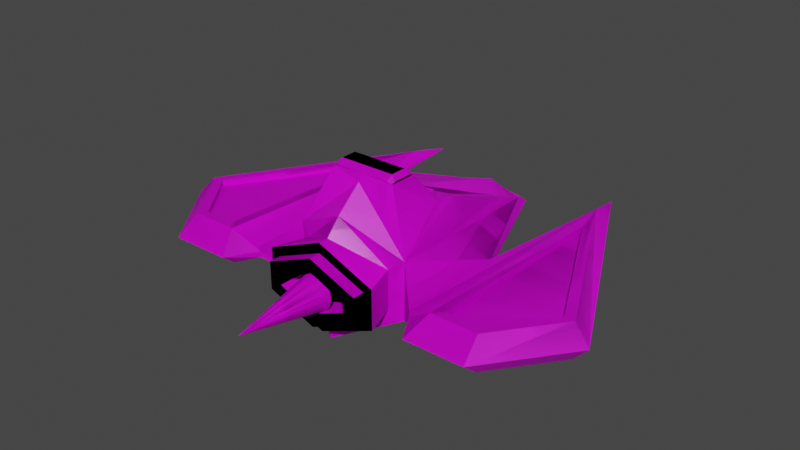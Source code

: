 # Source: small_fighter.blend  (saved by Blender 3.1.7; exported with 4.5.12 LTS)
import bpy
from mathutils import Matrix  # noqa: F401  (used for matrix-valued properties, if any)

bpy.ops.wm.read_factory_settings(use_empty=True)
scene = bpy.context.scene
scene.name = 'Scene'

# ---- collections
col_collection = bpy.data.collections.new('Collection'); scene.collection.children.link(col_collection)
col_export = bpy.data.collections.new('Export'); scene.collection.children.link(col_export)

# ---- images (referenced by path relative to the original .blend; pixels are not part of the script)
import os
ASSET_DIR = os.environ.get("B2B_ASSET_DIR", "")  # directory of the original .blend (textures are referenced by path, not embedded)
HERE = os.path.dirname(os.path.abspath(__file__))  # packed textures are extracted next to this script under _unpacked/

def load_image(name, relpath, width, height, colorspace="sRGB"):
    """Load a texture the original file referenced (path relative to the .blend, or extracted next to this script)."""
    p = next((c for c in (os.path.join(HERE, relpath), os.path.join(ASSET_DIR, relpath)) if relpath and os.path.exists(c)), "")
    if p:
        img = bpy.data.images.load(p, check_existing=True)
        img.name = name
    else:  # same state as the original file: an image datablock whose file is absent (Cycles renders it pink)
        img = bpy.data.images.new(name, width, height)
        img.source = "FILE"
        img.filepath = "//" + (relpath or name)
    img.colorspace_settings.name = colorspace
    return img
img_aurora_palette_square_png = load_image('aurora_palette-square.png', 'aurora_palette-square.png', 1024, 1024, 'sRGB')

# ---- materials (node trees are filled in below, after node groups)
mat_material = bpy.data.materials.new('Material')
mat_material.alpha_threshold = 0.0
mat_material.use_transparent_shadow = False
mat_material.line_color = (0.0, 0.0, 0.0, 1.0)

# ---- material node trees
mat_material.use_nodes = True; mat_material.node_tree.nodes.clear()
_N = mat_material.node_tree.nodes; _L = mat_material.node_tree.links
n0 = _N.new('ShaderNodeTexImage'); n0.name = 'Image Texture'; n0.location = (-211, 199)
n0.image = img_aurora_palette_square_png
n0.interpolation = 'Closest'
n1 = _N.new('ShaderNodeBsdfPrincipled'); n1.name = 'Principled BSDF'; n1.location = (134, 280)
n1.distribution = 'GGX'
n1.subsurface_method = 'RANDOM_WALK_SKIN'
n1.inputs[2].default_value = 0.4
n1.inputs[3].default_value = 1.45
n1.inputs[27].default_value = (0.0, 0.0, 0.0, 1.0)
n1.inputs[28].default_value = 1.0
n2 = _N.new('ShaderNodeOutputMaterial'); n2.name = 'Material Output'; n2.location = (449, 306)
_L.new(n1.outputs[0], n2.inputs[0])
_L.new(n0.outputs[0], n1.inputs[0])
n2.is_active_output = True

# ---- world
world_world = bpy.data.worlds.new('World'); scene.world = world_world
world_world.use_nodes = True; world_world.node_tree.nodes.clear()
_N = world_world.node_tree.nodes; _L = world_world.node_tree.links
n0 = _N.new('ShaderNodeOutputWorld'); n0.name = 'World Output'; n0.location = (300, 300)
n1 = _N.new('ShaderNodeBackground'); n1.name = 'Background'; n1.location = (10, 300)
n1.inputs[0].default_value = (0.05088, 0.05088, 0.05088, 1.0)
_L.new(n1.outputs[0], n0.inputs[0])
n0.is_active_output = True
world_world.color = (0.05088, 0.05088, 0.05088)
world_world.use_sun_shadow = False
world_world.sun_shadow_jitter_overblur = 0.0

# ---- meshes
me_cube = bpy.data.meshes.new('Cube')
me_cube.from_pydata([(-0.7858, -0.5998, -0.3357), (-0.6423, 2.891, -0.1396), (-0.5746, 2.895, 0.1514), (-0.7858, -0.5998, 0.3357), (3.258e-07, -1.0, -0.736), (-9.893e-07, 3.036, -0.2203), (3.258e-07, -1.0, 0.736), (-2.33e-07, 0.7152, 1.039), (-4.49e-08, 0.1378, 1.569), (4.49e-08, -0.1378, 1.569), (-1.472, -0.9582, 0.09157), (-1.472, -0.9582, -0.1044), (-1.472, 0.9482, 0.09157), (-1.472, 0.9482, -0.1044), (-2.088, -0.9349, 0.2993), (-1.932, -1.093, -0.301), (-2.035, 2.627, 0.1685), (-1.932, 3.186, -0.1422), (-2.652, -0.935, 0.2943), (-2.731, -1.093, -0.301), (-3.353, -0.002209, 0.2965), (-3.538, -0.01883, -0.301), (-1.0, -0.4907, 0.4907), (-0.6944, 0.5473, 1.039), (-0.6812, 0.9597, 0.9304), (-0.5064, 0.3528, 1.329), (-0.5498, 0.3255, 1.377), (-0.4761, 0.252, 1.499), (-0.5539, -0.2252, 1.458), (-0.4761, -0.252, 1.499), (-0.5539, 0.169, 1.491), (-0.4761, 0.1378, 1.569), (-0.5539, -0.169, 1.491), (-0.4761, -0.1378, 1.569), (-1.183e-07, 0.3631, 1.341), (-8.212e-08, 0.252, 1.499), (8.212e-08, -0.252, 1.499), (1.037e-07, -0.3182, 1.38), (-1.0, -0.4907, -0.4907), (0.0, -0.76, 1.0), (3.258e-07, -1.0, -0.9358), (3.829e-07, -1.175, 0.736), (3.829e-07, -1.175, -0.5663), (-0.8199, -1.175, 0.2304), (-0.8199, -1.175, -0.2304), (-0.9769, -1.175, 0.3357), (-0.9769, -1.175, -0.3357), (3.829e-07, -1.175, 0.5663), (3.829e-07, -1.175, -0.736), (4.475e-07, -1.373, 0.5663), (4.475e-07, -1.373, -0.3401), (-0.6106, -1.373, 0.08996), (-0.6106, -1.373, -0.08996), (-0.8199, -1.373, 0.2304), (-0.8199, -1.373, -0.2304), (4.475e-07, -1.373, 0.3401), (4.475e-07, -1.373, -0.5663), (3.142e-07, -0.9642, 0.3401), (3.142e-07, -0.9642, -0.3401), (-0.6106, -0.9642, 0.08996), (-0.6106, -0.9642, -0.08996), (-0.76, 0.5393, 1.0), (-0.545, 0.8259, 0.9804), (-0.4761, 0.3182, 1.38), (-0.5539, 0.2252, 1.458), (-1.037e-07, 0.3182, 1.38), (-2.69e-07, 0.8256, 0.9794), (-0.5571, 0.7208, 1.045), (-0.4933, 0.3244, 1.295), (-0.5477, 0.6919, 1.01), (-1.087e-07, 0.3337, 1.305), (-2.234e-07, 0.6857, 1.002), (-0.6725, 0.521, 1.007), (-0.528, 0.2993, 1.346), (-1.0, -0.4907, 0.0), (-0.578, 3.095, 0.05033), (-1.052e-06, 3.228, 0.05378), (-1.472, -0.9582, 0.0), (-1.472, 0.9482, 0.0), (-1.765, -1.466, 0.0), (-1.765, 4.006, 0.0), (-2.786, -1.466, 0.0), (-3.818, -0.09244, 0.0), (-0.7858, -0.5998, 0.0), (-0.9769, -1.175, 0.0), (-0.8199, -1.175, 0.0), (-0.8199, -1.373, 0.0), (-0.6106, -1.373, 0.0), (3.142e-07, -0.9642, 0.0), (-0.6106, -0.9642, 0.0), (-0.5743, 0.76, 1.0), (-0.7505, 0.9321, 0.9306), (-0.6423, 2.891, 0.1396), (-2.476e-07, 0.76, 1.0), (-0.6423, 3.128, 0.0), (-1.067e-06, 3.273, 0.0), (-0.5673, 2.877, 0.1185), (-9.832e-07, 3.017, 0.2517), (-1.046e-06, 3.209, 0.02094), (-2.629e-07, 0.8067, 0.9466), (-0.5377, 0.8071, 0.9475), (-0.6739, 0.9408, 0.8976), (-0.5707, 3.076, 0.01749), (-1.932, -1.093, 0.301), (-1.867, 3.316, 0.1431), (-2.731, -1.093, 0.301), (-3.538, -0.01883, 0.301), (-2.09, -0.9383, 0.1915), (-2.038, 2.623, 0.06075), (-2.655, -0.9384, 0.1866), (-3.355, -0.00562, 0.1888)], [], [(40, 38, 1, 5), (22, 92, 12, 10), (83, 0, 46, 84), (22, 39, 37, 28), (24, 62, 100, 101), (64, 28, 32, 30), (22, 61, 91, 92), (29, 36, 9, 33), (35, 27, 31, 8), (33, 9, 8, 31), (62, 66, 99, 100), (10, 12, 104, 103), (74, 22, 10, 77), (1, 38, 11, 13), (94, 1, 13, 78), (18, 14, 107, 109), (77, 10, 103, 79), (13, 11, 15, 17), (78, 13, 17, 80), (81, 105, 106, 82), (79, 103, 105, 81), (17, 15, 19, 21), (80, 17, 21, 82), (61, 90, 91), (63, 64, 27), (33, 31, 30, 32), (27, 35, 65, 63), (36, 29, 28, 37), (64, 30, 31, 27), (32, 28, 29, 33), (61, 22, 28, 64), (83, 3, 22, 74), (3, 6, 39, 22), (4, 0, 38, 40), (44, 42, 56, 54), (6, 3, 45, 41), (0, 4, 48, 46), (85, 43, 45, 84), (43, 47, 41, 45), (42, 44, 46, 48), (52, 50, 58, 60), (85, 44, 54, 86), (47, 43, 53, 49), (87, 51, 53, 86), (51, 55, 49, 53), (50, 52, 54, 56), (88, 57, 59, 89), (87, 52, 60, 89), (55, 51, 59, 57), (23, 67, 90, 61), (25, 26, 64, 63), (26, 23, 61, 64), (34, 25, 63, 65), (67, 7, 93, 90), (23, 26, 73, 72), (7, 67, 69, 71), (71, 69, 68, 70), (72, 73, 68, 69), (67, 23, 72, 69), (25, 34, 70, 68), (26, 25, 68, 73), (51, 87, 89, 59), (58, 88, 89, 60), (52, 87, 86, 54), (43, 85, 86, 53), (44, 85, 84, 46), (0, 83, 74, 38), (104, 80, 82, 106), (15, 79, 81, 19), (19, 81, 82, 21), (12, 78, 80, 104), (11, 77, 79, 15), (92, 94, 78, 12), (38, 74, 77, 11), (1, 94, 95, 5), (3, 83, 84, 45), (62, 24, 91, 90), (24, 2, 92, 91), (66, 62, 90, 93), (2, 75, 94, 92), (75, 76, 95, 94), (101, 100, 99, 97, 96), (102, 96, 97, 98), (75, 2, 96, 102), (2, 24, 101, 96), (76, 75, 102, 98), (16, 14, 103, 104), (18, 20, 106, 105), (20, 16, 104, 106), (14, 18, 105, 103), (107, 108, 110, 109), (20, 18, 109, 110), (16, 20, 110, 108), (14, 16, 108, 107)])
_uv = me_cube.uv_layers.new(name='UVMap')
_uv.uv.foreach_set('vector', [0.2257, 0.9809, 0.2257, 0.9809, 0.2257, 0.9809, 0.2257, 0.9809, 0.2257, 0.9809, 0.2257, 0.9809, 0.2257, 0.9809, 0.2257, 0.9809, 0.2257, 0.9809, 0.2257, 0.9809, 0.2257, 0.9809, 0.2257, 0.9809, 0.2257, 0.9809, 0.2257, 0.9809, 0.2257, 0.9809, 0.2257, 0.9809, 0.2257, 0.9809, 0.2257, 0.9809, 0.2257, 0.9809, 0.2257, 0.9809, 0.2257, 0.9809, 0.2257, 0.9809, 0.2257, 0.9809, 0.2257, 0.9809, 0.2257, 0.9809, 0.2257, 0.9809, 0.2257, 0.9809, 0.2257, 0.9809, 0.2257, 0.9809, 0.2257, 0.9809, 0.2257, 0.9809, 0.2257, 0.9809, 0.2257, 0.9809, 0.2257, 0.9809, 0.2257, 0.9809, 0.2257, 0.9809, 0.2257, 0.9809, 0.2257, 0.9809, 0.2257, 0.9809, 0.2257, 0.9809, 0.2257, 0.9809, 0.2257, 0.9809, 0.2257, 0.9809, 0.2257, 0.9809, 0.2257, 0.9809, 0.2257, 0.9809, 0.2257, 0.9809, 0.2257, 0.9809, 0.2257, 0.9809, 0.2257, 0.9809, 0.2257, 0.9809, 0.2257, 0.9809, 0.2257, 0.9809, 0.2257, 0.9809, 0.2257, 0.9809, 0.2257, 0.9809, 0.2257, 0.9809, 0.2257, 0.9809, 0.2257, 0.9809, 0.2257, 0.9809, 0.2257, 0.9809, 0.2257, 0.9809, 0.2257, 0.9809, 0.2257, 0.9809, 0.2257, 0.9809, 0.2257, 0.9809, 0.2257, 0.9809, 0.2257, 0.9809, 0.2257, 0.9809, 0.2257, 0.9809, 0.2257, 0.9809, 0.2257, 0.9809, 0.2257, 0.9809, 0.2257, 0.9809, 0.2257, 0.9809, 0.2257, 0.9809, 0.2257, 0.9809, 0.2257, 0.9809, 0.2257, 0.9809, 0.2257, 0.9809, 0.2257, 0.9809, 0.2257, 0.9809, 0.2257, 0.9809, 0.2257, 0.9809, 0.2257, 0.9809, 0.2257, 0.9809, 0.2257, 0.9809, 0.2257, 0.9809, 0.2257, 0.9809, 0.2257, 0.9809, 0.2257, 0.9809, 0.2257, 0.9809, 0.2257, 0.9809, 0.2257, 0.9809, 0.2257, 0.9809, 0.2257, 0.9809, 0.2257, 0.9809, 0.2257, 0.9809, 0.2257, 0.9809, 0.2257, 0.9809, 0.2257, 0.9809, 0.2257, 0.9809, 0.2257, 0.9809, 0.2257, 0.9809, 0.2257, 0.9809, 0.2257, 0.9809, 0.2257, 0.9809, 0.2257, 0.9809, 0.2257, 0.9809, 0.2257, 0.9809, 0.2257, 0.9809, 0.2257, 0.9809, 0.2257, 0.9809, 0.2257, 0.9809, 0.2257, 0.9809, 0.2257, 0.9809, 0.2257, 0.9809, 0.2257, 0.9809, 0.2257, 0.9809, 0.2257, 0.9809, 0.2257, 0.9809, 0.2257, 0.9809, 0.2257, 0.9809, 0.2257, 0.9809, 0.2257, 0.9809, 0.2257, 0.9809, 0.2257, 0.9809, 0.2257, 0.9809, 0.2257, 0.9809, 0.2257, 0.9809, 0.2257, 0.9809, 0.2257, 0.9809, 0.2257, 0.9809, 0.2257, 0.9809, 0.2257, 0.9809, 0.2257, 0.9809, 0.2257, 0.9809, 0.2257, 0.9809, 0.2257, 0.9809, 0.2257, 0.9809, 0.2257, 0.9809, 0.2257, 0.9809, 0.2257, 0.9809, 0.2257, 0.9809, 0.2257, 0.9809, 0.2257, 0.9809, 0.2257, 0.9809, 0.2257, 0.9809, 0.2257, 0.9809, 0.2257, 0.9809, 0.2257, 0.9809, 0.2257, 0.9809, 0.2257, 0.9809, 0.2257, 0.9809, 0.2257, 0.9809, 0.2257, 0.9809, 0.2257, 0.9809, 0.2257, 0.9809, 0.2257, 0.9809, 0.2257, 0.9809, 0.2257, 0.9809, 0.2257, 0.9809, 0.2257, 0.9809, 0.2257, 0.9809, 0.2257, 0.9809, 0.2257, 0.9809, 0.2257, 0.9809, 0.2257, 0.9809, 0.2257, 0.9809, 0.2257, 0.9809, 0.2257, 0.9809, 0.2257, 0.9809, 0.2257, 0.9809, 0.2257, 0.9809, 0.2257, 0.9809, 0.2257, 0.9809, 0.2257, 0.9809, 0.2257, 0.9809, 0.2257, 0.9809, 0.2257, 0.9809, 0.2257, 0.9809, 0.2257, 0.9809, 0.2257, 0.9809, 0.2257, 0.9809, 0.2257, 0.9809, 0.2257, 0.9809, 0.2257, 0.9809, 0.2257, 0.9809, 0.2257, 0.9809, 0.2257, 0.9809, 0.2257, 0.9809, 0.2257, 0.9809, 0.2257, 0.9809, 0.2257, 0.9809, 0.2257, 0.9809, 0.2257, 0.9809, 0.2257, 0.9809, 0.2257, 0.9809, 0.2257, 0.9809, 0.2257, 0.9809, 0.2257, 0.9809, 0.2257, 0.9809, 0.2257, 0.9809, 0.2257, 0.9809, 0.2257, 0.9809, 0.2257, 0.9809, 0.2257, 0.9809, 0.2257, 0.9809, 0.2257, 0.9809, 0.2257, 0.9809, 0.2257, 0.9809, 0.2257, 0.9809, 0.2257, 0.9809, 0.2257, 0.9809, 0.2257, 0.9809, 0.2257, 0.9809, 0.2257, 0.9809, 0.2257, 0.9809, 0.2257, 0.9809, 0.2257, 0.9809, 0.2257, 0.9809, 0.2257, 0.9809, 0.1545, 0.9248, 0.1545, 0.9248, 0.1545, 0.9248, 0.1545, 0.9248, 0.1545, 0.9248, 0.1545, 0.9248, 0.1545, 0.9248, 0.1545, 0.9248, 0.2257, 0.9809, 0.2257, 0.9809, 0.2257, 0.9809, 0.2257, 0.9809, 0.2257, 0.9809, 0.2257, 0.9809, 0.2257, 0.9809, 0.2257, 0.9809, 0.2257, 0.9809, 0.2257, 0.9809, 0.2257, 0.9809, 0.2257, 0.9809, 0.2257, 0.9809, 0.2257, 0.9809, 0.2257, 0.9809, 0.2257, 0.9809, 0.2257, 0.9809, 0.2257, 0.9809, 0.2257, 0.9809, 0.2257, 0.9809, 0.2257, 0.9809, 0.2257, 0.9809, 0.2257, 0.9809, 0.2257, 0.9809, 0.2257, 0.9809, 0.2257, 0.9809, 0.2257, 0.9809, 0.2257, 0.9809, 0.2257, 0.9809, 0.2257, 0.9809, 0.2257, 0.9809, 0.2257, 0.9809, 0.2257, 0.9809, 0.2257, 0.9809, 0.2257, 0.9809, 0.2257, 0.9809, 0.2257, 0.9809, 0.2257, 0.9809, 0.2257, 0.9809, 0.2257, 0.9809, 0.2257, 0.9809, 0.2257, 0.9809, 0.2257, 0.9809, 0.2257, 0.9809, 0.2257, 0.9809, 0.2257, 0.9809, 0.2257, 0.9809, 0.2257, 0.9809, 0.2257, 0.9809, 0.2257, 0.9809, 0.2257, 0.9809, 0.2257, 0.9809, 0.2257, 0.9809, 0.2257, 0.9809, 0.2257, 0.9809, 0.2257, 0.9809, 0.2257, 0.9809, 0.2257, 0.9809, 0.2257, 0.9809, 0.2257, 0.9809, 0.2257, 0.9809, 0.2257, 0.9809, 0.2257, 0.9809, 0.2257, 0.9809, 0.2257, 0.9809, 0.2257, 0.9809, 0.2257, 0.9809, 0.2257, 0.9809, 0.2257, 0.9809, 0.2257, 0.9809, 0.2257, 0.9809, 0.2257, 0.9809, 0.2257, 0.9809, 0.2257, 0.9809, 0.2257, 0.9809, 0.2257, 0.9809, 0.2257, 0.9809, 0.2257, 0.9809, 0.2257, 0.9809, 0.2257, 0.9809, 0.2257, 0.9809, 0.2257, 0.9809, 0.2257, 0.9809, 0.2257, 0.9809, 0.2257, 0.9809, 0.2257, 0.9809, 0.2257, 0.9809, 0.2257, 0.9809, 0.2257, 0.9809, 0.2257, 0.9809, 0.2257, 0.9809, 0.2257, 0.9809, 0.9591, 0.9248, 0.9591, 0.9248, 0.9591, 0.9248, 0.9591, 0.9248, 0.9591, 0.9248, 0.9591, 0.9248, 0.9591, 0.9248, 0.9591, 0.9248, 0.9591, 0.9248, 0.2257, 0.9809, 0.2257, 0.9809, 0.2257, 0.9809, 0.2257, 0.9809, 0.2257, 0.9809, 0.2257, 0.9809, 0.2257, 0.9809, 0.2257, 0.9809, 0.2257, 0.9809, 0.2257, 0.9809, 0.2257, 0.9809, 0.2257, 0.9809, 0.2257, 0.9809, 0.2257, 0.9809, 0.2257, 0.9809, 0.2257, 0.9809, 0.2257, 0.9809, 0.2257, 0.9809, 0.2257, 0.9809, 0.2257, 0.9809, 0.2257, 0.9809, 0.2257, 0.9809, 0.2257, 0.9809, 0.2257, 0.9809, 0.2257, 0.9809, 0.2257, 0.9809, 0.2257, 0.9809, 0.2257, 0.9809, 0.9591, 0.9248, 0.9591, 0.9248, 0.9591, 0.9248, 0.9591, 0.9248, 0.2257, 0.9809, 0.2257, 0.9809, 0.2257, 0.9809, 0.2257, 0.9809, 0.2257, 0.9809, 0.2257, 0.9809, 0.2257, 0.9809, 0.2257, 0.9809, 0.2257, 0.9809, 0.2257, 0.9809, 0.2257, 0.9809, 0.2257, 0.9809])
me_cube.materials.append(mat_material)
me_cube.use_remesh_preserve_volume = False
me_cube.use_remesh_preserve_attributes = False
me_cube.use_mirror_vertex_groups = False
me_cube.update()
me_cube_001 = bpy.data.meshes.new('Cube.001')
me_cube_001.from_pydata([(0.05814, -1.278, 0.268), (0.0, -1.278, 0.2737), (0.1141, -1.278, 0.251), (0.1656, -1.278, 0.2235), (0.2107, -1.278, 0.1864), (0.2478, -1.278, 0.1413), (0.2753, -1.278, 0.08974), (0.2923, -1.278, 0.03383), (0.298, -1.278, -0.02431), (0.2923, -1.278, -0.08246), (0.2753, -1.278, -0.1384), (0.2478, -1.278, -0.1899), (0.2107, -1.278, -0.2351), (0.1656, -1.278, -0.2721), (0.1141, -1.278, -0.2997), (0.05814, -1.278, -0.3166), (0.0, -1.278, -0.3223), (-0.05814, -1.278, -0.3166), (-0.1141, -1.278, -0.2997), (-0.1656, -1.278, -0.2721), (-0.2107, -1.278, -0.2351), (-0.2478, -1.278, -0.1899), (-0.2753, -1.278, -0.1384), (-0.2923, -1.278, -0.08246), (-0.298, -1.278, -0.02431), (-0.2923, -1.278, 0.03383), (-0.2753, -1.278, 0.08974), (-0.2478, -1.278, 0.1413), (-0.2107, -1.278, 0.1864), (-0.1656, -1.278, 0.2235), (-0.1141, -1.278, 0.251), (-0.05814, -1.278, 0.268), (0.0, -2.787, -0.02431)], [], [(1, 32, 0), (0, 32, 2), (2, 32, 3), (3, 32, 4), (4, 32, 5), (5, 32, 6), (6, 32, 7), (7, 32, 8), (8, 32, 9), (9, 32, 10), (10, 32, 11), (11, 32, 12), (12, 32, 13), (13, 32, 14), (14, 32, 15), (15, 32, 16), (16, 32, 17), (17, 32, 18), (18, 32, 19), (19, 32, 20), (20, 32, 21), (21, 32, 22), (22, 32, 23), (23, 32, 24), (24, 32, 25), (25, 32, 26), (26, 32, 27), (27, 32, 28), (28, 32, 29), (29, 32, 30), (0, 2, 3, 4, 5, 6, 7, 8, 9, 10, 11, 12, 13, 14, 15, 16, 17, 18, 19, 20, 21, 22, 23, 24, 25, 26, 27, 28, 29, 30, 31, 1), (30, 32, 31), (31, 32, 1)])
_uv = me_cube_001.uv_layers.new(name='UVMap')
_uv.uv.foreach_set('vector', [0.1602, 0.9102, 0.1602, 0.9102, 0.1602, 0.9102, 0.1602, 0.9102, 0.1602, 0.9102, 0.1602, 0.9102, 0.1602, 0.9102, 0.1602, 0.9102, 0.1602, 0.9102, 0.1602, 0.9102, 0.1602, 0.9102, 0.1602, 0.9102, 0.1602, 0.9102, 0.1602, 0.9102, 0.1602, 0.9102, 0.1602, 0.9102, 0.1602, 0.9102, 0.1602, 0.9102, 0.1602, 0.9102, 0.1602, 0.9102, 0.1602, 0.9102, 0.1602, 0.9102, 0.1602, 0.9102, 0.1602, 0.9102, 0.1602, 0.9102, 0.1602, 0.9102, 0.1602, 0.9102, 0.1602, 0.9102, 0.1602, 0.9102, 0.1602, 0.9102, 0.1602, 0.9102, 0.1602, 0.9102, 0.1602, 0.9102, 0.1602, 0.9102, 0.1602, 0.9102, 0.1602, 0.9102, 0.1602, 0.9102, 0.1602, 0.9102, 0.1602, 0.9102, 0.1602, 0.9102, 0.1602, 0.9102, 0.1602, 0.9102, 0.1602, 0.9102, 0.1602, 0.9102, 0.1602, 0.9102, 0.1602, 0.9102, 0.1602, 0.9102, 0.1602, 0.9102, 0.1602, 0.9102, 0.1602, 0.9102, 0.1602, 0.9102, 0.1602, 0.9102, 0.1602, 0.9102, 0.1602, 0.9102, 0.1602, 0.9102, 0.1602, 0.9102, 0.1602, 0.9102, 0.1602, 0.9102, 0.1602, 0.9102, 0.1602, 0.9102, 0.1602, 0.9102, 0.1602, 0.9102, 0.1602, 0.9102, 0.1602, 0.9102, 0.1602, 0.9102, 0.1602, 0.9102, 0.1602, 0.9102, 0.1602, 0.9102, 0.1602, 0.9102, 0.1602, 0.9102, 0.1602, 0.9102, 0.1602, 0.9102, 0.1602, 0.9102, 0.1602, 0.9102, 0.1602, 0.9102, 0.1602, 0.9102, 0.1602, 0.9102, 0.1602, 0.9102, 0.1602, 0.9102, 0.1602, 0.9102, 0.1602, 0.9102, 0.1602, 0.9102, 0.1602, 0.9102, 0.1602, 0.9102, 0.1602, 0.9102, 0.1602, 0.9102, 0.1602, 0.9102, 0.1602, 0.9102, 0.1602, 0.9102, 0.1602, 0.9102, 0.1602, 0.9102, 0.1602, 0.9102, 0.1602, 0.9102, 0.1602, 0.9102, 0.1602, 0.9102, 0.1602, 0.9102, 0.1602, 0.9102, 0.1602, 0.9102, 0.1602, 0.9102, 0.1602, 0.9102, 0.1602, 0.9102, 0.1602, 0.9102, 0.1602, 0.9102, 0.1602, 0.9102, 0.1602, 0.9102, 0.1602, 0.9102, 0.1602, 0.9102, 0.1602, 0.9102, 0.1602, 0.9102, 0.1602, 0.9102, 0.1602, 0.9102, 0.1602, 0.9102, 0.1602, 0.9102, 0.1602, 0.9102, 0.1602, 0.9102, 0.1602, 0.9102, 0.1602, 0.9102, 0.1602, 0.9102, 0.1602, 0.9102, 0.1602, 0.9102, 0.1602, 0.9102, 0.1602, 0.9102, 0.1602, 0.9102, 0.1602, 0.9102, 0.1602, 0.9102, 0.1602, 0.9102, 0.1602, 0.9102, 0.1602, 0.9102])
me_cube_001.materials.append(mat_material)
me_cube_001.use_remesh_preserve_volume = False
me_cube_001.use_remesh_preserve_attributes = False
me_cube_001.use_mirror_vertex_groups = False
me_cube_001.update()

# ---- objects
ob_ship = bpy.data.objects.new('Ship', me_cube)
ob_jet = bpy.data.objects.new('Jet', me_cube_001)

# ---- transforms, parenting, visibility, modifiers, constraints
ob_ship.location = (0.0, 0.0, 0.0)
ob_ship.lock_rotations_4d = False
ob_ship.empty_display_type = 'ARROWS'
ob_ship.lineart.crease_threshold = 0.0
_m = ob_ship.modifiers.new('Mirror', 'MIRROR')
_m.use_clip = True
_m = ob_ship.modifiers.new('Mirror.001', 'MIRROR')
_m.use_clip = True
ob_jet.location = (0.0, 0.0, 0.0)
ob_jet.lock_rotations_4d = False
ob_jet.empty_display_type = 'ARROWS'
ob_jet.lineart.crease_threshold = 0.0
_m = ob_jet.modifiers.new('Mirror', 'MIRROR')
_m.use_clip = True
_m = ob_jet.modifiers.new('Mirror.001', 'MIRROR')
_m.use_clip = True

# ---- collection membership
col_collection.objects.link(ob_ship)
col_collection.objects.link(ob_jet)

# ---- scene / render settings (as saved in the file)
scene.frame_start = 1; scene.frame_end = 250; scene.frame_set(1)
scene.render.engine = 'BLENDER_EEVEE_NEXT'
scene.cycles.sampling_pattern = 'TABULATED_SOBOL'
scene.cycles.use_light_tree = False
scene.view_settings.view_transform = 'Filmic'
bpy.context.view_layer.update()

# ---- added for rendering (the .blend has no active camera and no usable light): camera, sun
cam_auto = bpy.data.cameras.new('AutoCamera')
cam_auto.lens = 50.0
cam_auto.sensor_width = 36.0
cam_auto.clip_end = 1000.0
ob_auto_camera = bpy.data.objects.new('AutoCamera', cam_auto)
scene.collection.objects.link(ob_auto_camera)
ob_auto_camera.location = (9.73591, -11.0738, 8.10528)
ob_auto_camera.rotation_euler = (1.09748, -7.21219e-08, 0.694738)
scene.camera = ob_auto_camera
light_auto_sun = bpy.data.lights.new('AutoSun', 'SUN')
light_auto_sun.energy = 3.0
light_auto_sun.angle = 0.0523599
ob_auto_sun = bpy.data.objects.new('AutoSun', light_auto_sun)
scene.collection.objects.link(ob_auto_sun)
ob_auto_sun.rotation_euler = (0.872665, 0.174533, 0.523599)
bpy.context.view_layer.update()
